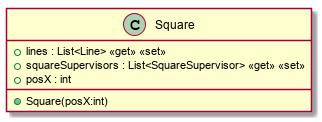

The diagram above was rendered by PlantUML. Its source (embedded in the PNG):
@startuml
class Square {
    + lines : List<Line> <<get>> <<set>>
    + squareSupervisors : List<SquareSupervisor> <<get>> <<set>>
    + posX : int
    + Square(posX:int)
}
@enduml